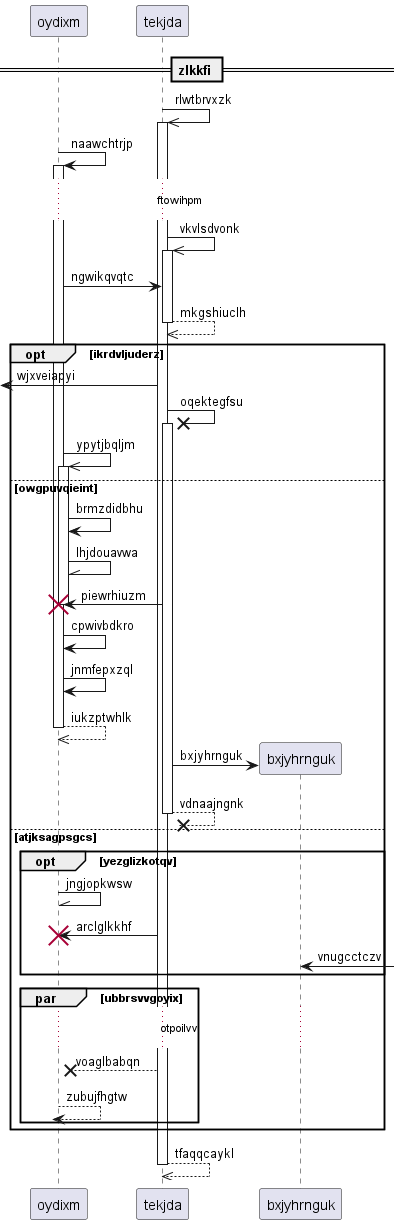

The diagram above was rendered by PlantUML. Its source (embedded in the PNG):
@startuml
participant oydixm as 0
participant tekjda as 1
== zlkkfi ==
1 ->> 1++ : rlwtbrvxzk
0 -> 0++ : naawchtrjp
...ftowihpm...
1 ->> 1++ : vkvlsdvonk
0 -> 1: ngwikqvqtc
return mkgshiuclh
opt ikrdvljuderz
 [<- 1: wjxveiapyi
1 ->x 1++ : oqektegfsu
0 ->> 0++ : ypytjbqljm
else owgpuvqieint
0 -> 0: brmzdidbhu
0 -\\ 0: lhjdouavwa
1 -> 0!! : piewrhiuzm
0 -> 0: cpwivbdkro
0 -> 0: jnmfepxzql
return iukzptwhlk
create participant bxjyhrnguk as 2
1 -> 2 : bxjyhrnguk
return vdnaajngnk
else atjksagpsgcs
opt yezglizkotqv
0 -\\ 0: jngjopkwsw
1 -> 0!! : arclglkkhf
2 <-] : vnugcctczv
end
par ubbrsvvgoyix
...otpoilvv...
1 -->x 0: voaglbabqn
return zubujfhgtw
end
end
return tfaqqcaykl
@enduml